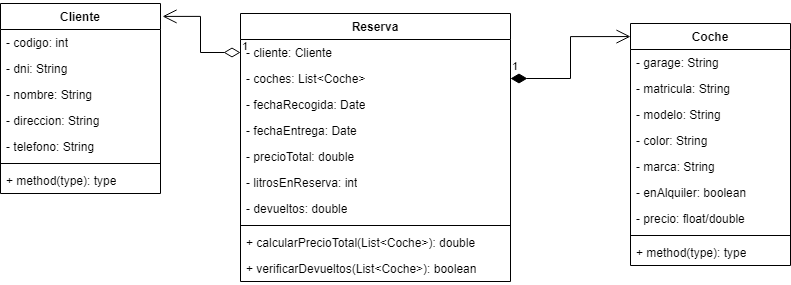

The diagram above was exported from draw.io. Its source (the exported page's mxGraphModel, read from the mxfile embedded in the PNG):
<mxGraphModel dx="1393" dy="766" grid="1" gridSize="10" guides="1" tooltips="1" connect="1" arrows="1" fold="1" page="1" pageScale="1" pageWidth="1100" pageHeight="850" math="0" shadow="0">
  <root>
    <mxCell id="0" />
    <mxCell id="1" parent="0" />
    <mxCell id="HkDh7Qe1FImgamdiQL_Q-1" value="Cliente" style="swimlane;fontStyle=1;align=center;verticalAlign=top;childLayout=stackLayout;horizontal=1;startSize=26;horizontalStack=0;resizeParent=1;resizeParentMax=0;resizeLast=0;collapsible=1;marginBottom=0;whiteSpace=wrap;html=1;" vertex="1" parent="1">
      <mxGeometry x="180" y="330" width="160" height="190" as="geometry" />
    </mxCell>
    <mxCell id="HkDh7Qe1FImgamdiQL_Q-2" value="- codigo: int" style="text;strokeColor=none;fillColor=none;align=left;verticalAlign=top;spacingLeft=4;spacingRight=4;overflow=hidden;rotatable=0;points=[[0,0.5],[1,0.5]];portConstraint=eastwest;whiteSpace=wrap;html=1;" vertex="1" parent="HkDh7Qe1FImgamdiQL_Q-1">
      <mxGeometry y="26" width="160" height="26" as="geometry" />
    </mxCell>
    <mxCell id="HkDh7Qe1FImgamdiQL_Q-5" value="- dni: String" style="text;strokeColor=none;fillColor=none;align=left;verticalAlign=top;spacingLeft=4;spacingRight=4;overflow=hidden;rotatable=0;points=[[0,0.5],[1,0.5]];portConstraint=eastwest;whiteSpace=wrap;html=1;" vertex="1" parent="HkDh7Qe1FImgamdiQL_Q-1">
      <mxGeometry y="52" width="160" height="26" as="geometry" />
    </mxCell>
    <mxCell id="HkDh7Qe1FImgamdiQL_Q-6" value="- nombre: String" style="text;strokeColor=none;fillColor=none;align=left;verticalAlign=top;spacingLeft=4;spacingRight=4;overflow=hidden;rotatable=0;points=[[0,0.5],[1,0.5]];portConstraint=eastwest;whiteSpace=wrap;html=1;" vertex="1" parent="HkDh7Qe1FImgamdiQL_Q-1">
      <mxGeometry y="78" width="160" height="26" as="geometry" />
    </mxCell>
    <mxCell id="HkDh7Qe1FImgamdiQL_Q-7" value="- direccion: String" style="text;strokeColor=none;fillColor=none;align=left;verticalAlign=top;spacingLeft=4;spacingRight=4;overflow=hidden;rotatable=0;points=[[0,0.5],[1,0.5]];portConstraint=eastwest;whiteSpace=wrap;html=1;" vertex="1" parent="HkDh7Qe1FImgamdiQL_Q-1">
      <mxGeometry y="104" width="160" height="26" as="geometry" />
    </mxCell>
    <mxCell id="HkDh7Qe1FImgamdiQL_Q-8" value="- telefono: String" style="text;strokeColor=none;fillColor=none;align=left;verticalAlign=top;spacingLeft=4;spacingRight=4;overflow=hidden;rotatable=0;points=[[0,0.5],[1,0.5]];portConstraint=eastwest;whiteSpace=wrap;html=1;" vertex="1" parent="HkDh7Qe1FImgamdiQL_Q-1">
      <mxGeometry y="130" width="160" height="26" as="geometry" />
    </mxCell>
    <mxCell id="HkDh7Qe1FImgamdiQL_Q-3" value="" style="line;strokeWidth=1;fillColor=none;align=left;verticalAlign=middle;spacingTop=-1;spacingLeft=3;spacingRight=3;rotatable=0;labelPosition=right;points=[];portConstraint=eastwest;strokeColor=inherit;" vertex="1" parent="HkDh7Qe1FImgamdiQL_Q-1">
      <mxGeometry y="156" width="160" height="8" as="geometry" />
    </mxCell>
    <mxCell id="HkDh7Qe1FImgamdiQL_Q-4" value="+ method(type): type" style="text;strokeColor=none;fillColor=none;align=left;verticalAlign=top;spacingLeft=4;spacingRight=4;overflow=hidden;rotatable=0;points=[[0,0.5],[1,0.5]];portConstraint=eastwest;whiteSpace=wrap;html=1;" vertex="1" parent="HkDh7Qe1FImgamdiQL_Q-1">
      <mxGeometry y="164" width="160" height="26" as="geometry" />
    </mxCell>
    <mxCell id="HkDh7Qe1FImgamdiQL_Q-9" value="Coche" style="swimlane;fontStyle=1;align=center;verticalAlign=top;childLayout=stackLayout;horizontal=1;startSize=26;horizontalStack=0;resizeParent=1;resizeParentMax=0;resizeLast=0;collapsible=1;marginBottom=0;whiteSpace=wrap;html=1;" vertex="1" parent="1">
      <mxGeometry x="810" y="350" width="160" height="242" as="geometry" />
    </mxCell>
    <mxCell id="HkDh7Qe1FImgamdiQL_Q-10" value="- garage: String" style="text;strokeColor=none;fillColor=none;align=left;verticalAlign=top;spacingLeft=4;spacingRight=4;overflow=hidden;rotatable=0;points=[[0,0.5],[1,0.5]];portConstraint=eastwest;whiteSpace=wrap;html=1;" vertex="1" parent="HkDh7Qe1FImgamdiQL_Q-9">
      <mxGeometry y="26" width="160" height="26" as="geometry" />
    </mxCell>
    <mxCell id="HkDh7Qe1FImgamdiQL_Q-11" value="- matricula: String" style="text;strokeColor=none;fillColor=none;align=left;verticalAlign=top;spacingLeft=4;spacingRight=4;overflow=hidden;rotatable=0;points=[[0,0.5],[1,0.5]];portConstraint=eastwest;whiteSpace=wrap;html=1;" vertex="1" parent="HkDh7Qe1FImgamdiQL_Q-9">
      <mxGeometry y="52" width="160" height="26" as="geometry" />
    </mxCell>
    <mxCell id="HkDh7Qe1FImgamdiQL_Q-12" value="- modelo: String" style="text;strokeColor=none;fillColor=none;align=left;verticalAlign=top;spacingLeft=4;spacingRight=4;overflow=hidden;rotatable=0;points=[[0,0.5],[1,0.5]];portConstraint=eastwest;whiteSpace=wrap;html=1;" vertex="1" parent="HkDh7Qe1FImgamdiQL_Q-9">
      <mxGeometry y="78" width="160" height="26" as="geometry" />
    </mxCell>
    <mxCell id="HkDh7Qe1FImgamdiQL_Q-13" value="- color: String" style="text;strokeColor=none;fillColor=none;align=left;verticalAlign=top;spacingLeft=4;spacingRight=4;overflow=hidden;rotatable=0;points=[[0,0.5],[1,0.5]];portConstraint=eastwest;whiteSpace=wrap;html=1;" vertex="1" parent="HkDh7Qe1FImgamdiQL_Q-9">
      <mxGeometry y="104" width="160" height="26" as="geometry" />
    </mxCell>
    <mxCell id="HkDh7Qe1FImgamdiQL_Q-14" value="- marca: String" style="text;strokeColor=none;fillColor=none;align=left;verticalAlign=top;spacingLeft=4;spacingRight=4;overflow=hidden;rotatable=0;points=[[0,0.5],[1,0.5]];portConstraint=eastwest;whiteSpace=wrap;html=1;" vertex="1" parent="HkDh7Qe1FImgamdiQL_Q-9">
      <mxGeometry y="130" width="160" height="26" as="geometry" />
    </mxCell>
    <mxCell id="HkDh7Qe1FImgamdiQL_Q-27" value="- enAlquiler: boolean" style="text;strokeColor=none;fillColor=none;align=left;verticalAlign=top;spacingLeft=4;spacingRight=4;overflow=hidden;rotatable=0;points=[[0,0.5],[1,0.5]];portConstraint=eastwest;whiteSpace=wrap;html=1;" vertex="1" parent="HkDh7Qe1FImgamdiQL_Q-9">
      <mxGeometry y="156" width="160" height="26" as="geometry" />
    </mxCell>
    <mxCell id="HkDh7Qe1FImgamdiQL_Q-28" value="- precio: float/double" style="text;strokeColor=none;fillColor=none;align=left;verticalAlign=top;spacingLeft=4;spacingRight=4;overflow=hidden;rotatable=0;points=[[0,0.5],[1,0.5]];portConstraint=eastwest;whiteSpace=wrap;html=1;" vertex="1" parent="HkDh7Qe1FImgamdiQL_Q-9">
      <mxGeometry y="182" width="160" height="26" as="geometry" />
    </mxCell>
    <mxCell id="HkDh7Qe1FImgamdiQL_Q-15" value="" style="line;strokeWidth=1;fillColor=none;align=left;verticalAlign=middle;spacingTop=-1;spacingLeft=3;spacingRight=3;rotatable=0;labelPosition=right;points=[];portConstraint=eastwest;strokeColor=inherit;" vertex="1" parent="HkDh7Qe1FImgamdiQL_Q-9">
      <mxGeometry y="208" width="160" height="8" as="geometry" />
    </mxCell>
    <mxCell id="HkDh7Qe1FImgamdiQL_Q-16" value="+ method(type): type" style="text;strokeColor=none;fillColor=none;align=left;verticalAlign=top;spacingLeft=4;spacingRight=4;overflow=hidden;rotatable=0;points=[[0,0.5],[1,0.5]];portConstraint=eastwest;whiteSpace=wrap;html=1;" vertex="1" parent="HkDh7Qe1FImgamdiQL_Q-9">
      <mxGeometry y="216" width="160" height="26" as="geometry" />
    </mxCell>
    <mxCell id="HkDh7Qe1FImgamdiQL_Q-17" value="Reserva" style="swimlane;fontStyle=1;align=center;verticalAlign=top;childLayout=stackLayout;horizontal=1;startSize=26;horizontalStack=0;resizeParent=1;resizeParentMax=0;resizeLast=0;collapsible=1;marginBottom=0;whiteSpace=wrap;html=1;" vertex="1" parent="1">
      <mxGeometry x="420" y="340" width="270" height="268" as="geometry" />
    </mxCell>
    <mxCell id="HkDh7Qe1FImgamdiQL_Q-20" value="- cliente: Cliente" style="text;strokeColor=none;fillColor=none;align=left;verticalAlign=top;spacingLeft=4;spacingRight=4;overflow=hidden;rotatable=0;points=[[0,0.5],[1,0.5]];portConstraint=eastwest;whiteSpace=wrap;html=1;" vertex="1" parent="HkDh7Qe1FImgamdiQL_Q-17">
      <mxGeometry y="26" width="270" height="26" as="geometry" />
    </mxCell>
    <mxCell id="HkDh7Qe1FImgamdiQL_Q-21" value="- coches: List&amp;lt;Coche&amp;gt;" style="text;strokeColor=none;fillColor=none;align=left;verticalAlign=top;spacingLeft=4;spacingRight=4;overflow=hidden;rotatable=0;points=[[0,0.5],[1,0.5]];portConstraint=eastwest;whiteSpace=wrap;html=1;" vertex="1" parent="HkDh7Qe1FImgamdiQL_Q-17">
      <mxGeometry y="52" width="270" height="26" as="geometry" />
    </mxCell>
    <mxCell id="HkDh7Qe1FImgamdiQL_Q-22" value="- fechaRecogida: Date" style="text;strokeColor=none;fillColor=none;align=left;verticalAlign=top;spacingLeft=4;spacingRight=4;overflow=hidden;rotatable=0;points=[[0,0.5],[1,0.5]];portConstraint=eastwest;whiteSpace=wrap;html=1;" vertex="1" parent="HkDh7Qe1FImgamdiQL_Q-17">
      <mxGeometry y="78" width="270" height="26" as="geometry" />
    </mxCell>
    <mxCell id="HkDh7Qe1FImgamdiQL_Q-25" value="- fechaEntrega: Date" style="text;strokeColor=none;fillColor=none;align=left;verticalAlign=top;spacingLeft=4;spacingRight=4;overflow=hidden;rotatable=0;points=[[0,0.5],[1,0.5]];portConstraint=eastwest;whiteSpace=wrap;html=1;" vertex="1" parent="HkDh7Qe1FImgamdiQL_Q-17">
      <mxGeometry y="104" width="270" height="26" as="geometry" />
    </mxCell>
    <mxCell id="HkDh7Qe1FImgamdiQL_Q-26" value="- precioTotal: double" style="text;strokeColor=none;fillColor=none;align=left;verticalAlign=top;spacingLeft=4;spacingRight=4;overflow=hidden;rotatable=0;points=[[0,0.5],[1,0.5]];portConstraint=eastwest;whiteSpace=wrap;html=1;" vertex="1" parent="HkDh7Qe1FImgamdiQL_Q-17">
      <mxGeometry y="130" width="270" height="26" as="geometry" />
    </mxCell>
    <mxCell id="HkDh7Qe1FImgamdiQL_Q-31" value="- litrosEnReserva: int" style="text;strokeColor=none;fillColor=none;align=left;verticalAlign=top;spacingLeft=4;spacingRight=4;overflow=hidden;rotatable=0;points=[[0,0.5],[1,0.5]];portConstraint=eastwest;whiteSpace=wrap;html=1;" vertex="1" parent="HkDh7Qe1FImgamdiQL_Q-17">
      <mxGeometry y="156" width="270" height="26" as="geometry" />
    </mxCell>
    <mxCell id="HkDh7Qe1FImgamdiQL_Q-29" value="- devueltos: double" style="text;strokeColor=none;fillColor=none;align=left;verticalAlign=top;spacingLeft=4;spacingRight=4;overflow=hidden;rotatable=0;points=[[0,0.5],[1,0.5]];portConstraint=eastwest;whiteSpace=wrap;html=1;" vertex="1" parent="HkDh7Qe1FImgamdiQL_Q-17">
      <mxGeometry y="182" width="270" height="26" as="geometry" />
    </mxCell>
    <mxCell id="HkDh7Qe1FImgamdiQL_Q-23" value="" style="line;strokeWidth=1;fillColor=none;align=left;verticalAlign=middle;spacingTop=-1;spacingLeft=3;spacingRight=3;rotatable=0;labelPosition=right;points=[];portConstraint=eastwest;strokeColor=inherit;" vertex="1" parent="HkDh7Qe1FImgamdiQL_Q-17">
      <mxGeometry y="208" width="270" height="8" as="geometry" />
    </mxCell>
    <mxCell id="HkDh7Qe1FImgamdiQL_Q-24" value="+ calcularPrecioTotal(List&amp;lt;Coche&amp;gt;): double" style="text;strokeColor=none;fillColor=none;align=left;verticalAlign=top;spacingLeft=4;spacingRight=4;overflow=hidden;rotatable=0;points=[[0,0.5],[1,0.5]];portConstraint=eastwest;whiteSpace=wrap;html=1;" vertex="1" parent="HkDh7Qe1FImgamdiQL_Q-17">
      <mxGeometry y="216" width="270" height="26" as="geometry" />
    </mxCell>
    <mxCell id="HkDh7Qe1FImgamdiQL_Q-30" value="+ verificarDevueltos(List&amp;lt;Coche&amp;gt;): boolean" style="text;strokeColor=none;fillColor=none;align=left;verticalAlign=top;spacingLeft=4;spacingRight=4;overflow=hidden;rotatable=0;points=[[0,0.5],[1,0.5]];portConstraint=eastwest;whiteSpace=wrap;html=1;" vertex="1" parent="HkDh7Qe1FImgamdiQL_Q-17">
      <mxGeometry y="242" width="270" height="26" as="geometry" />
    </mxCell>
    <mxCell id="HkDh7Qe1FImgamdiQL_Q-32" value="1" style="endArrow=open;html=1;endSize=12;startArrow=diamondThin;startSize=14;startFill=1;edgeStyle=orthogonalEdgeStyle;align=left;verticalAlign=bottom;rounded=0;entryX=0;entryY=0.054;entryDx=0;entryDy=0;entryPerimeter=0;" edge="1" parent="1" source="HkDh7Qe1FImgamdiQL_Q-21" target="HkDh7Qe1FImgamdiQL_Q-9">
      <mxGeometry x="-1" y="3" relative="1" as="geometry">
        <mxPoint x="470" y="390" as="sourcePoint" />
        <mxPoint x="630" y="390" as="targetPoint" />
      </mxGeometry>
    </mxCell>
    <mxCell id="HkDh7Qe1FImgamdiQL_Q-34" value="1" style="endArrow=open;html=1;endSize=12;startArrow=diamondThin;startSize=14;startFill=0;edgeStyle=orthogonalEdgeStyle;align=left;verticalAlign=bottom;rounded=0;exitX=0;exitY=0.5;exitDx=0;exitDy=0;entryX=1.013;entryY=0.068;entryDx=0;entryDy=0;entryPerimeter=0;" edge="1" parent="1" source="HkDh7Qe1FImgamdiQL_Q-20" target="HkDh7Qe1FImgamdiQL_Q-1">
      <mxGeometry x="-1" y="3" relative="1" as="geometry">
        <mxPoint x="470" y="390" as="sourcePoint" />
        <mxPoint x="630" y="390" as="targetPoint" />
      </mxGeometry>
    </mxCell>
  </root>
</mxGraphModel>